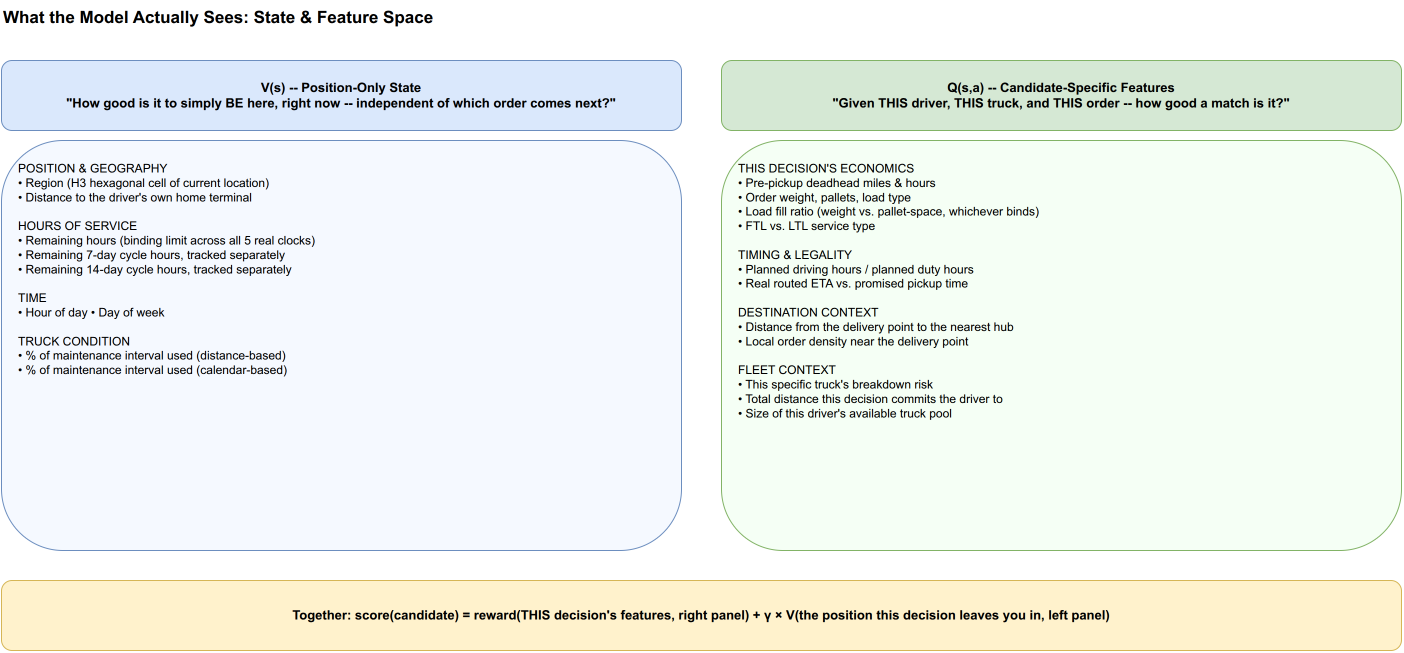

The diagram above was exported from draw.io. Its source (the exported page's mxGraphModel, read from the mxfile embedded in the PNG):
<mxGraphModel dx="1600" dy="900" grid="1" gridSize="10" guides="1" tooltips="1" connect="1" arrows="1" fold="1" page="1" pageWidth="1480" pageHeight="720" math="0" shadow="0">
  <root>
    <mxCell id="0" />
    <mxCell id="1" parent="0" />
    <mxCell id="ftitle" value="What the Model Actually Sees: State &amp; Feature Space" style="text;html=1;align=left;verticalAlign=middle;fontStyle=1;fontSize=17;" vertex="1" parent="1">
      <mxGeometry x="40" y="20" width="1000" height="34" as="geometry" />
    </mxCell>
    <mxCell id="leftPanelHdr" value="V(s) -- Position-Only State&#10;&quot;How good is it to simply BE here, right now -- independent of which order comes next?&quot;" style="rounded=1;whiteSpace=wrap;html=1;fillColor=#dae8fc;strokeColor=#6c8ebf;fontSize=13;fontStyle=1;align=center;" vertex="1" parent="1">
      <mxGeometry x="40" y="80" width="680" height="70" as="geometry" />
    </mxCell>
    <mxCell id="leftPanelBody" value="POSITION &amp; GEOGRAPHY&#10;• Region (H3 hexagonal cell of current location)&#10;• Distance to the driver's own home terminal&#10;&#10;HOURS OF SERVICE&#10;• Remaining hours (binding limit across all 5 real clocks)&#10;• Remaining 7-day cycle hours, tracked separately&#10;• Remaining 14-day cycle hours, tracked separately&#10;&#10;TIME&#10;• Hour of day  •  Day of week&#10;&#10;TRUCK CONDITION&#10;• % of maintenance interval used (distance-based)&#10;• % of maintenance interval used (calendar-based)" style="rounded=1;whiteSpace=wrap;html=1;fillColor=#f5f9ff;strokeColor=#6c8ebf;fontSize=12;align=left;verticalAlign=top;spacingLeft=15;spacingTop=15;" vertex="1" parent="1">
      <mxGeometry x="40" y="160" width="680" height="410" as="geometry" />
    </mxCell>
    <mxCell id="rightPanelHdr" value="Q(s,a) -- Candidate-Specific Features&#10;&quot;Given THIS driver, THIS truck, and THIS order -- how good a match is it?&quot;" style="rounded=1;whiteSpace=wrap;html=1;fillColor=#d5e8d4;strokeColor=#82b366;fontSize=13;fontStyle=1;align=center;" vertex="1" parent="1">
      <mxGeometry x="760" y="80" width="680" height="70" as="geometry" />
    </mxCell>
    <mxCell id="rightPanelBody" value="THIS DECISION'S ECONOMICS&#10;• Pre-pickup deadhead miles &amp; hours&#10;• Order weight, pallets, load type&#10;• Load fill ratio (weight vs. pallet-space, whichever binds)&#10;• FTL vs. LTL service type&#10;&#10;TIMING &amp; LEGALITY&#10;• Planned driving hours / planned duty hours&#10;• Real routed ETA vs. promised pickup time&#10;&#10;DESTINATION CONTEXT&#10;• Distance from the delivery point to the nearest hub&#10;• Local order density near the delivery point&#10;&#10;FLEET CONTEXT&#10;• This specific truck's breakdown risk&#10;• Total distance this decision commits the driver to&#10;• Size of this driver's available truck pool" style="rounded=1;whiteSpace=wrap;html=1;fillColor=#f5fff5;strokeColor=#82b366;fontSize=12;align=left;verticalAlign=top;spacingLeft=15;spacingTop=15;" vertex="1" parent="1">
      <mxGeometry x="760" y="160" width="680" height="410" as="geometry" />
    </mxCell>
    <mxCell id="connectNote" value="Together: score(candidate) = reward(THIS decision's features, right panel) + γ × V(the position this decision leaves you in, left panel)" style="rounded=1;whiteSpace=wrap;html=1;fillColor=#fff2cc;strokeColor=#d6b656;fontSize=13;fontStyle=1;align=center;verticalAlign=middle;" vertex="1" parent="1">
      <mxGeometry x="40" y="600" width="1400" height="70" as="geometry" />
    </mxCell>
  </root>
</mxGraphModel>